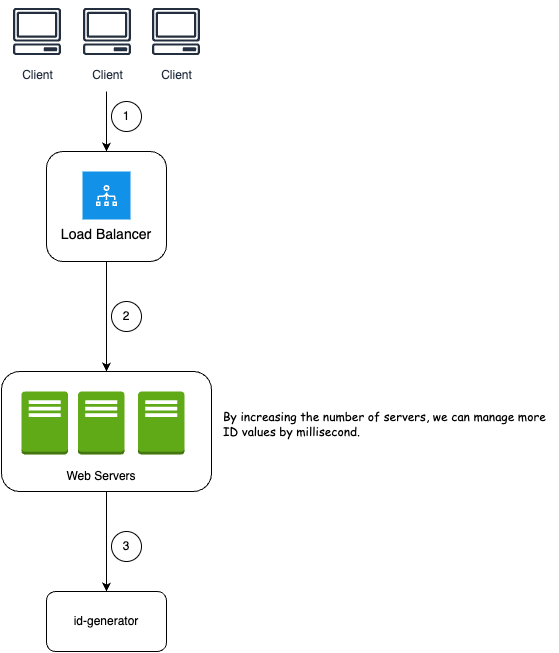

The diagram above was exported from draw.io. Its source (the exported page's mxGraphModel, read from the mxfile embedded in the PNG):
<mxGraphModel dx="984" dy="1822" grid="1" gridSize="10" guides="1" tooltips="1" connect="1" arrows="1" fold="1" page="1" pageScale="1" pageWidth="827" pageHeight="1169" math="0" shadow="0">
  <root>
    <mxCell id="0" />
    <mxCell id="1" parent="0" />
    <mxCell id="DHZTP8xzRBpsexWtiHA7-1" value="id-generator" style="rounded=1;whiteSpace=wrap;html=1;" vertex="1" parent="1">
      <mxGeometry x="395" y="510" width="120" height="60" as="geometry" />
    </mxCell>
    <mxCell id="DHZTP8xzRBpsexWtiHA7-2" value="" style="endArrow=classic;html=1;rounded=0;entryX=0.5;entryY=0;entryDx=0;entryDy=0;" edge="1" parent="1" target="DHZTP8xzRBpsexWtiHA7-17">
      <mxGeometry width="50" height="50" relative="1" as="geometry">
        <mxPoint x="455" y="10" as="sourcePoint" />
        <mxPoint x="441" y="220" as="targetPoint" />
      </mxGeometry>
    </mxCell>
    <mxCell id="DHZTP8xzRBpsexWtiHA7-13" style="edgeStyle=orthogonalEdgeStyle;rounded=0;orthogonalLoop=1;jettySize=auto;html=1;entryX=0.5;entryY=0;entryDx=0;entryDy=0;exitX=0.5;exitY=1;exitDx=0;exitDy=0;" edge="1" parent="1" source="DHZTP8xzRBpsexWtiHA7-17" target="DHZTP8xzRBpsexWtiHA7-9">
      <mxGeometry relative="1" as="geometry" />
    </mxCell>
    <mxCell id="DHZTP8xzRBpsexWtiHA7-3" value="Load Balancer" style="shape=rect;fillColor=#1192E8;aspect=fixed;resizable=0;labelPosition=center;verticalLabelPosition=bottom;align=center;verticalAlign=top;strokeColor=none;fontSize=14;" vertex="1" parent="1">
      <mxGeometry x="431" y="90" width="48" height="48" as="geometry" />
    </mxCell>
    <mxCell id="DHZTP8xzRBpsexWtiHA7-4" value="" style="fillColor=#ffffff;strokeColor=none;dashed=0;outlineConnect=0;html=1;labelPosition=center;verticalLabelPosition=bottom;verticalAlign=top;part=1;movable=0;resizable=0;rotatable=0;shape=mxgraph.ibm_cloud.load-balancer--vpc" vertex="1" parent="DHZTP8xzRBpsexWtiHA7-3">
      <mxGeometry width="24" height="24" relative="1" as="geometry">
        <mxPoint x="12" y="12" as="offset" />
      </mxGeometry>
    </mxCell>
    <mxCell id="DHZTP8xzRBpsexWtiHA7-12" style="edgeStyle=orthogonalEdgeStyle;rounded=0;orthogonalLoop=1;jettySize=auto;html=1;" edge="1" parent="1" source="DHZTP8xzRBpsexWtiHA7-9" target="DHZTP8xzRBpsexWtiHA7-1">
      <mxGeometry relative="1" as="geometry" />
    </mxCell>
    <mxCell id="DHZTP8xzRBpsexWtiHA7-9" value="" style="rounded=1;whiteSpace=wrap;html=1;fillColor=none;" vertex="1" parent="1">
      <mxGeometry x="350" y="290" width="210" height="120" as="geometry" />
    </mxCell>
    <mxCell id="DHZTP8xzRBpsexWtiHA7-10" value="" style="group" vertex="1" connectable="0" parent="1">
      <mxGeometry x="370" y="310" width="163" height="63" as="geometry" />
    </mxCell>
    <mxCell id="DHZTP8xzRBpsexWtiHA7-6" value="" style="outlineConnect=0;dashed=0;verticalLabelPosition=bottom;verticalAlign=top;align=center;html=1;shape=mxgraph.aws3.traditional_server;fillColor=#60a917;strokeColor=#2D7600;fontColor=#ffffff;" vertex="1" parent="DHZTP8xzRBpsexWtiHA7-10">
      <mxGeometry width="46.5" height="63" as="geometry" />
    </mxCell>
    <mxCell id="DHZTP8xzRBpsexWtiHA7-7" value="" style="outlineConnect=0;dashed=0;verticalLabelPosition=bottom;verticalAlign=top;align=center;html=1;shape=mxgraph.aws3.traditional_server;fillColor=#60a917;strokeColor=#2D7600;fontColor=#ffffff;" vertex="1" parent="DHZTP8xzRBpsexWtiHA7-10">
      <mxGeometry x="56.5" width="46.5" height="63" as="geometry" />
    </mxCell>
    <mxCell id="DHZTP8xzRBpsexWtiHA7-8" value="" style="outlineConnect=0;dashed=0;verticalLabelPosition=bottom;verticalAlign=top;align=center;html=1;shape=mxgraph.aws3.traditional_server;fillColor=#60a917;strokeColor=#2D7600;fontColor=#ffffff;" vertex="1" parent="DHZTP8xzRBpsexWtiHA7-10">
      <mxGeometry x="116.5" width="46.5" height="63" as="geometry" />
    </mxCell>
    <mxCell id="DHZTP8xzRBpsexWtiHA7-11" value="Web Servers" style="text;html=1;align=center;verticalAlign=middle;whiteSpace=wrap;rounded=0;fontStyle=0" vertex="1" parent="1">
      <mxGeometry x="400" y="380" width="100" height="30" as="geometry" />
    </mxCell>
    <mxCell id="DHZTP8xzRBpsexWtiHA7-17" value="" style="rounded=1;whiteSpace=wrap;html=1;fillColor=none;" vertex="1" parent="1">
      <mxGeometry x="395" y="70" width="120" height="110" as="geometry" />
    </mxCell>
    <mxCell id="k1BmHaa-36iOekFJPTaR-1" value="1" style="ellipse;whiteSpace=wrap;html=1;aspect=fixed;" vertex="1" parent="1">
      <mxGeometry x="460" y="20" width="30" height="30" as="geometry" />
    </mxCell>
    <mxCell id="k1BmHaa-36iOekFJPTaR-2" value="2" style="ellipse;whiteSpace=wrap;html=1;aspect=fixed;" vertex="1" parent="1">
      <mxGeometry x="460" y="220" width="30" height="30" as="geometry" />
    </mxCell>
    <mxCell id="k1BmHaa-36iOekFJPTaR-3" value="3" style="ellipse;whiteSpace=wrap;html=1;aspect=fixed;" vertex="1" parent="1">
      <mxGeometry x="460" y="450" width="30" height="30" as="geometry" />
    </mxCell>
    <mxCell id="SU93JpPdjiS939h7Lm5K-1" value="By increasing the number of servers, we can manage more ID values by millisecond." style="text;html=1;align=left;verticalAlign=middle;whiteSpace=wrap;rounded=0;fontFamily=Comic Sans MS;" vertex="1" parent="1">
      <mxGeometry x="570" y="321.5" width="336" height="40" as="geometry" />
    </mxCell>
    <mxCell id="uFrXeDXobDne_fiS1-bN-4" value="" style="group" vertex="1" connectable="0" parent="1">
      <mxGeometry x="355.5" y="-80" width="199" height="60" as="geometry" />
    </mxCell>
    <mxCell id="uFrXeDXobDne_fiS1-bN-1" value="Client" style="sketch=0;outlineConnect=0;fontColor=#232F3E;gradientColor=none;strokeColor=#232F3E;fillColor=#ffffff;dashed=0;verticalLabelPosition=bottom;verticalAlign=top;align=center;html=1;fontSize=12;fontStyle=0;aspect=fixed;shape=mxgraph.aws4.resourceIcon;resIcon=mxgraph.aws4.client;" vertex="1" parent="uFrXeDXobDne_fiS1-bN-4">
      <mxGeometry width="60" height="60" as="geometry" />
    </mxCell>
    <mxCell id="uFrXeDXobDne_fiS1-bN-2" value="Client" style="sketch=0;outlineConnect=0;fontColor=#232F3E;gradientColor=none;strokeColor=#232F3E;fillColor=#ffffff;dashed=0;verticalLabelPosition=bottom;verticalAlign=top;align=center;html=1;fontSize=12;fontStyle=0;aspect=fixed;shape=mxgraph.aws4.resourceIcon;resIcon=mxgraph.aws4.client;" vertex="1" parent="uFrXeDXobDne_fiS1-bN-4">
      <mxGeometry x="70" width="60" height="60" as="geometry" />
    </mxCell>
    <mxCell id="uFrXeDXobDne_fiS1-bN-3" value="Client" style="sketch=0;outlineConnect=0;fontColor=#232F3E;gradientColor=none;strokeColor=#232F3E;fillColor=#ffffff;dashed=0;verticalLabelPosition=bottom;verticalAlign=top;align=center;html=1;fontSize=12;fontStyle=0;aspect=fixed;shape=mxgraph.aws4.resourceIcon;resIcon=mxgraph.aws4.client;" vertex="1" parent="uFrXeDXobDne_fiS1-bN-4">
      <mxGeometry x="139" width="60" height="60" as="geometry" />
    </mxCell>
  </root>
</mxGraphModel>